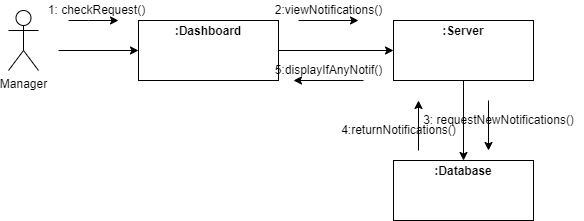

The diagram above was exported from draw.io. Its source (the exported page's mxGraphModel, read from the mxfile embedded in the PNG):
<mxGraphModel dx="868" dy="450" grid="1" gridSize="10" guides="1" tooltips="1" connect="1" arrows="1" fold="1" page="1" pageScale="1" pageWidth="850" pageHeight="1100" math="0" shadow="0">
  <root>
    <mxCell id="0" />
    <mxCell id="1" parent="0" />
    <mxCell id="VJLXmWvA30XrLGy6O9Qn-1" value="Manager" style="shape=umlActor;verticalLabelPosition=bottom;verticalAlign=top;html=1;outlineConnect=0;" vertex="1" parent="1">
      <mxGeometry x="110" y="90" width="30" height="60" as="geometry" />
    </mxCell>
    <mxCell id="VJLXmWvA30XrLGy6O9Qn-6" value="&lt;p style=&quot;margin:0px;margin-top:4px;text-align:center;&quot;&gt;&lt;b&gt;:Dashboard&lt;/b&gt;&lt;/p&gt;" style="verticalAlign=top;align=left;overflow=fill;fontSize=12;fontFamily=Helvetica;html=1;" vertex="1" parent="1">
      <mxGeometry x="240" y="100" width="140" height="60" as="geometry" />
    </mxCell>
    <mxCell id="VJLXmWvA30XrLGy6O9Qn-8" value="" style="endArrow=classic;html=1;rounded=0;entryX=0;entryY=0.5;entryDx=0;entryDy=0;" edge="1" parent="1" target="VJLXmWvA30XrLGy6O9Qn-6">
      <mxGeometry width="50" height="50" relative="1" as="geometry">
        <mxPoint x="160" y="130" as="sourcePoint" />
        <mxPoint x="210" y="80" as="targetPoint" />
      </mxGeometry>
    </mxCell>
    <mxCell id="VJLXmWvA30XrLGy6O9Qn-9" value="" style="endArrow=classic;html=1;rounded=0;" edge="1" parent="1">
      <mxGeometry width="50" height="50" relative="1" as="geometry">
        <mxPoint x="170" y="100" as="sourcePoint" />
        <mxPoint x="220" y="100" as="targetPoint" />
        <Array as="points">
          <mxPoint x="190" y="100" />
        </Array>
      </mxGeometry>
    </mxCell>
    <mxCell id="VJLXmWvA30XrLGy6O9Qn-10" value="1: checkRequest()" style="text;html=1;align=center;verticalAlign=middle;resizable=0;points=[];autosize=1;strokeColor=none;fillColor=none;" vertex="1" parent="1">
      <mxGeometry x="142.5" y="80" width="110" height="20" as="geometry" />
    </mxCell>
    <mxCell id="VJLXmWvA30XrLGy6O9Qn-12" value="" style="endArrow=classic;html=1;rounded=0;exitX=1;exitY=0.5;exitDx=0;exitDy=0;entryX=0;entryY=0.5;entryDx=0;entryDy=0;" edge="1" parent="1" source="VJLXmWvA30XrLGy6O9Qn-6" target="VJLXmWvA30XrLGy6O9Qn-21">
      <mxGeometry width="50" height="50" relative="1" as="geometry">
        <mxPoint x="400" y="170" as="sourcePoint" />
        <mxPoint x="480" y="130" as="targetPoint" />
      </mxGeometry>
    </mxCell>
    <mxCell id="VJLXmWvA30XrLGy6O9Qn-13" value="" style="endArrow=classic;html=1;rounded=0;" edge="1" parent="1">
      <mxGeometry width="50" height="50" relative="1" as="geometry">
        <mxPoint x="400" y="100" as="sourcePoint" />
        <mxPoint x="460" y="100" as="targetPoint" />
      </mxGeometry>
    </mxCell>
    <mxCell id="VJLXmWvA30XrLGy6O9Qn-14" value="2:viewNotifications()" style="text;html=1;align=center;verticalAlign=middle;resizable=0;points=[];autosize=1;strokeColor=none;fillColor=none;" vertex="1" parent="1">
      <mxGeometry x="370" y="80" width="120" height="20" as="geometry" />
    </mxCell>
    <mxCell id="VJLXmWvA30XrLGy6O9Qn-15" value="" style="endArrow=classic;html=1;rounded=0;" edge="1" parent="1">
      <mxGeometry width="50" height="50" relative="1" as="geometry">
        <mxPoint x="465" y="160" as="sourcePoint" />
        <mxPoint x="395" y="160" as="targetPoint" />
      </mxGeometry>
    </mxCell>
    <mxCell id="VJLXmWvA30XrLGy6O9Qn-16" value="5:displayIfAnyNotif()" style="text;html=1;align=center;verticalAlign=middle;resizable=0;points=[];autosize=1;strokeColor=none;fillColor=none;" vertex="1" parent="1">
      <mxGeometry x="370" y="140" width="120" height="20" as="geometry" />
    </mxCell>
    <mxCell id="VJLXmWvA30XrLGy6O9Qn-17" value="&lt;p style=&quot;margin:0px;margin-top:4px;text-align:center;&quot;&gt;&lt;b&gt;:Database&lt;/b&gt;&lt;/p&gt;" style="verticalAlign=top;align=left;overflow=fill;fontSize=12;fontFamily=Helvetica;html=1;" vertex="1" parent="1">
      <mxGeometry x="495" y="240" width="140" height="60" as="geometry" />
    </mxCell>
    <mxCell id="VJLXmWvA30XrLGy6O9Qn-21" value="&lt;p style=&quot;margin:0px;margin-top:4px;text-align:center;&quot;&gt;&lt;b&gt;:Server&lt;/b&gt;&lt;/p&gt;" style="verticalAlign=top;align=left;overflow=fill;fontSize=12;fontFamily=Helvetica;html=1;" vertex="1" parent="1">
      <mxGeometry x="495" y="100" width="140" height="60" as="geometry" />
    </mxCell>
    <mxCell id="VJLXmWvA30XrLGy6O9Qn-23" value="" style="endArrow=classic;html=1;rounded=0;entryX=0.5;entryY=0;entryDx=0;entryDy=0;exitX=0.5;exitY=1;exitDx=0;exitDy=0;" edge="1" parent="1" source="VJLXmWvA30XrLGy6O9Qn-21" target="VJLXmWvA30XrLGy6O9Qn-17">
      <mxGeometry width="50" height="50" relative="1" as="geometry">
        <mxPoint x="309.5" y="160" as="sourcePoint" />
        <mxPoint x="309.5" y="230" as="targetPoint" />
      </mxGeometry>
    </mxCell>
    <mxCell id="VJLXmWvA30XrLGy6O9Qn-24" value="" style="endArrow=classic;html=1;rounded=0;" edge="1" parent="1">
      <mxGeometry width="50" height="50" relative="1" as="geometry">
        <mxPoint x="590" y="180" as="sourcePoint" />
        <mxPoint x="590" y="230" as="targetPoint" />
      </mxGeometry>
    </mxCell>
    <mxCell id="VJLXmWvA30XrLGy6O9Qn-25" value="3: requestNewNotifications()" style="text;html=1;align=center;verticalAlign=middle;resizable=0;points=[];autosize=1;strokeColor=none;fillColor=none;" vertex="1" parent="1">
      <mxGeometry x="515" y="190" width="170" height="20" as="geometry" />
    </mxCell>
    <mxCell id="VJLXmWvA30XrLGy6O9Qn-32" value="" style="endArrow=classic;html=1;rounded=0;" edge="1" parent="1">
      <mxGeometry width="50" height="50" relative="1" as="geometry">
        <mxPoint x="520" y="230" as="sourcePoint" />
        <mxPoint x="520" y="180" as="targetPoint" />
      </mxGeometry>
    </mxCell>
    <mxCell id="VJLXmWvA30XrLGy6O9Qn-33" value="4:returnNotifications()" style="text;html=1;align=center;verticalAlign=middle;resizable=0;points=[];autosize=1;strokeColor=none;fillColor=none;" vertex="1" parent="1">
      <mxGeometry x="435" y="200" width="130" height="20" as="geometry" />
    </mxCell>
  </root>
</mxGraphModel>